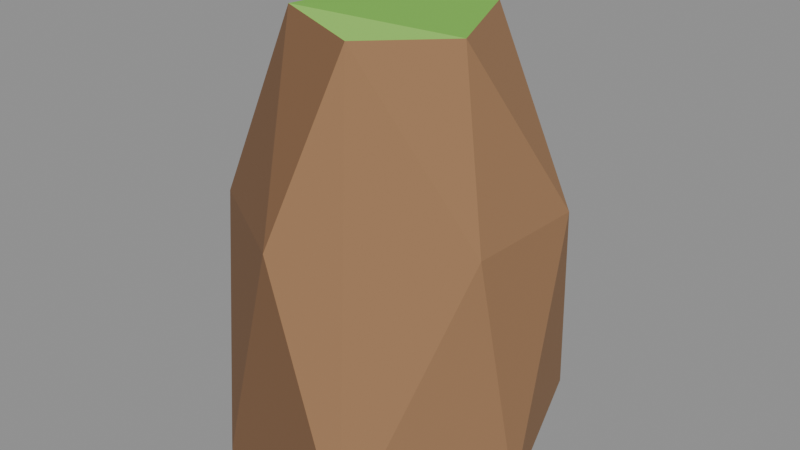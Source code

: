 # Source: rock_tallF.blend  (saved by Blender 5.2.45; exported with 4.5.12 LTS)
import bpy
from mathutils import Matrix  # noqa: F401  (used for matrix-valued properties, if any)

bpy.ops.wm.read_factory_settings(use_empty=True)
scene = bpy.context.scene
scene.name = 'Scene'

# ---- collections
col_col_lowpoly = bpy.data.collections.new('COL_LowPoly'); scene.collection.children.link(col_col_lowpoly)

# ---- images (referenced by path relative to the original .blend; pixels are not part of the script)
import os
ASSET_DIR = os.environ.get("B2B_ASSET_DIR", "")  # directory of the original .blend (textures are referenced by path, not embedded)
HERE = os.path.dirname(os.path.abspath(__file__))  # packed textures are extracted next to this script under _unpacked/

def load_image(name, relpath, width, height, colorspace="sRGB"):
    """Load a texture the original file referenced (path relative to the .blend, or extracted next to this script)."""
    p = next((c for c in (os.path.join(HERE, relpath), os.path.join(ASSET_DIR, relpath)) if relpath and os.path.exists(c)), "")
    if p:
        img = bpy.data.images.load(p, check_existing=True)
        img.name = name
    else:  # same state as the original file: an image datablock whose file is absent (Cycles renders it pink)
        img = bpy.data.images.new(name, width, height)
        img.source = "FILE"
        img.filepath = "//" + (relpath or name)
    img.colorspace_settings.name = colorspace
    return img
img_rock_tallf_basecolor = load_image('rock_tallF_BaseColor', '_unpacked/rock_tallF_BaseColor.8cf2768a.png', 112, 16, 'sRGB')
img_rock_tallf_maskmap = load_image('rock_tallF_MaskMap', '_unpacked/rock_tallF_MaskMap.37e9bd9d.png', 112, 16, 'Non-Color')

# ---- materials (node trees are filled in below, after node groups)
mat_m_rock_tallf = bpy.data.materials.new('M_rock_tallF')

# ---- material node trees
mat_m_rock_tallf.use_nodes = True; mat_m_rock_tallf.node_tree.nodes.clear()
_N = mat_m_rock_tallf.node_tree.nodes; _L = mat_m_rock_tallf.node_tree.links
n0 = _N.new('ShaderNodeBsdfPrincipled'); n0.name = 'Principled BSDF'; n0.location = (-200, 100)
n0.inputs[10].default_value = 0.005
n1 = _N.new('ShaderNodeOutputMaterial'); n1.name = 'Material Output'; n1.location = (200, 100)
n2 = _N.new('ShaderNodeTexImage'); n2.name = 'Image Texture'; n2.location = (0, 0)
n2.image = img_rock_tallf_basecolor
n2.interpolation = 'Closest'
n3 = _N.new('ShaderNodeTexImage'); n3.name = 'Image Texture.001'; n3.location = (0, 0)
n3.image = img_rock_tallf_maskmap
n3.interpolation = 'Closest'
n4 = _N.new('ShaderNodeSeparateColor'); n4.name = 'Separate Color'; n4.location = (0, 0)
n5 = _N.new('ShaderNodeMath'); n5.name = 'Math'; n5.location = (0, 0)
n5.operation = 'SUBTRACT'
n5.inputs[0].default_value = 1.0
_L.new(n0.outputs[0], n1.inputs[0])
_L.new(n2.outputs[0], n0.inputs[0])
_L.new(n3.outputs[0], n4.inputs[0])
_L.new(n4.outputs[0], n0.inputs[1])
_L.new(n3.outputs[1], n5.inputs[1])
_L.new(n5.outputs[0], n0.inputs[2])
n1.is_active_output = True

# ---- meshes
me_rock_tallf = bpy.data.meshes.new('rock_tallF')
me_rock_tallf.from_pydata([(0.1769, -0.012, 0.0), (0.09607, 0.213, 0.0), (-0.1109, 0.1641, 0.0), (-0.1977, 0.01053, 0.0), (-0.129, -0.1631, 0.0), (0.07428, -0.1922, 0.0), (0.159, 0.09453, 0.3135), (0.02717, 0.1979, 0.3135), (-0.1575, 0.05453, 0.3135), (-0.1656, -0.1037, 0.3135), (-0.02725, -0.1859, 0.3135), (0.1517, -0.05754, 0.3135), (0.03972, 0.1179, 0.5224), (-0.06061, 0.08934, 0.5344), (-0.1085, 0.02465, 0.5169), (-0.05494, -0.1065, 0.5498), (0.03349, -0.1224, 0.5334), (0.09673, -0.01824, 0.5233)], [], [(4, 3, 2), (4, 2, 1), (4, 1, 0), (4, 0, 5), (0, 11, 5), (11, 16, 5), (16, 10, 5), (10, 4, 5), (10, 9, 4), (9, 3, 4), (1, 6, 0), (6, 11, 0), (6, 17, 11), (17, 16, 11), (17, 15, 16), (15, 10, 16), (15, 9, 10), (15, 14, 9), (14, 8, 9), (8, 3, 9), (8, 2, 3), (2, 7, 1), (7, 6, 1), (7, 12, 6), (12, 17, 6), (12, 15, 17), (12, 13, 15), (13, 14, 15), (13, 8, 14), (13, 2, 8), (13, 7, 2), (13, 12, 7)])
_uv = me_rock_tallf.uv_layers.new(name='UVMap')
_uv.uv.foreach_set('vector', [0.07143, 0.5, 0.07143, 0.5, 0.07143, 0.5, 0.07143, 0.5, 0.07143, 0.5, 0.07143, 0.5, 0.07143, 0.5, 0.07143, 0.5, 0.07143, 0.5, 0.07143, 0.5, 0.07143, 0.5, 0.07143, 0.5, 0.07143, 0.5, 0.07143, 0.5, 0.07143, 0.5, 0.07143, 0.5, 0.07143, 0.5, 0.07143, 0.5, 0.07143, 0.5, 0.07143, 0.5, 0.07143, 0.5, 0.2143, 0.5, 0.2143, 0.5, 0.2143, 0.5, 0.2143, 0.5, 0.2143, 0.5, 0.2143, 0.5, 0.2143, 0.5, 0.2143, 0.5, 0.2143, 0.5, 0.07143, 0.5, 0.07143, 0.5, 0.07143, 0.5, 0.07143, 0.5, 0.07143, 0.5, 0.07143, 0.5, 0.07143, 0.5, 0.07143, 0.5, 0.07143, 0.5, 0.07143, 0.5, 0.07143, 0.5, 0.07143, 0.5, 0.5, 0.5, 0.5, 0.5, 0.5, 0.5, 0.2143, 0.5, 0.2143, 0.5, 0.2143, 0.5, 0.2143, 0.5, 0.2143, 0.5, 0.2143, 0.5, 0.2143, 0.5, 0.2143, 0.5, 0.2143, 0.5, 0.2143, 0.5, 0.2143, 0.5, 0.2143, 0.5, 0.2143, 0.5, 0.2143, 0.5, 0.2143, 0.5, 0.07143, 0.5, 0.07143, 0.5, 0.07143, 0.5, 0.07143, 0.5, 0.07143, 0.5, 0.07143, 0.5, 0.07143, 0.5, 0.07143, 0.5, 0.07143, 0.5, 0.07143, 0.5, 0.07143, 0.5, 0.07143, 0.5, 0.07143, 0.5, 0.07143, 0.5, 0.07143, 0.5, 0.3571, 0.5, 0.3571, 0.5, 0.3571, 0.5, 0.3571, 0.5, 0.3571, 0.5, 0.3571, 0.5, 0.3571, 0.5, 0.3571, 0.5, 0.3571, 0.5, 0.07143, 0.5, 0.07143, 0.5, 0.07143, 0.5, 0.07143, 0.5, 0.07143, 0.5, 0.07143, 0.5, 0.07143, 0.5, 0.07143, 0.5, 0.07143, 0.5, 0.07143, 0.5, 0.07143, 0.5, 0.07143, 0.5])
me_rock_tallf.materials.append(mat_m_rock_tallf)
me_rock_tallf.update()

# ---- objects
ob_rock_tallf = bpy.data.objects.new('rock_tallF', me_rock_tallf)

# ---- transforms, parenting, visibility, modifiers, constraints
ob_rock_tallf.location = (0.0, 0.0, 0.0)

# ---- collection membership
col_col_lowpoly.objects.link(ob_rock_tallf)

# ---- scene / render settings (as saved in the file)
scene.frame_start = 1; scene.frame_end = 250; scene.frame_set(1)
scene.render.engine = 'BLENDER_EEVEE_NEXT'
scene.render.bake_bias = 0.0
scene.render.bake_samples = 0
scene.render.compositor_device = 'GPU'
scene.eevee.use_volume_custom_range = False
scene.eevee.fast_gi_thickness_near = 0.1
scene.eevee.fast_gi_thickness_far = 0.0
scene.eevee.ray_tracing_options.screen_trace_thickness = 0.1
bpy.context.view_layer.update()

# ---- added for rendering (the .blend has no active camera and no usable light): camera, sun + grey world if the file has none
cam_auto = bpy.data.cameras.new('AutoCamera')
cam_auto.lens = 50.0
cam_auto.sensor_width = 36.0
cam_auto.clip_end = 1000.0
ob_auto_camera = bpy.data.objects.new('AutoCamera', cam_auto)
scene.collection.objects.link(ob_auto_camera)
ob_auto_camera.location = (0.710312, -0.854494, 0.851482)
ob_auto_camera.rotation_euler = (1.09748, -7.21219e-08, 0.694738)
scene.camera = ob_auto_camera
light_auto_sun = bpy.data.lights.new('AutoSun', 'SUN')
light_auto_sun.energy = 3.0
light_auto_sun.angle = 0.0523599
ob_auto_sun = bpy.data.objects.new('AutoSun', light_auto_sun)
scene.collection.objects.link(ob_auto_sun)
ob_auto_sun.rotation_euler = (0.872665, 0.174533, 0.523599)
if scene.world is None:
    world_auto = bpy.data.worlds.new('AutoWorld')
    world_auto.color = (0.3, 0.3, 0.3)
    scene.world = world_auto
bpy.context.view_layer.update()
